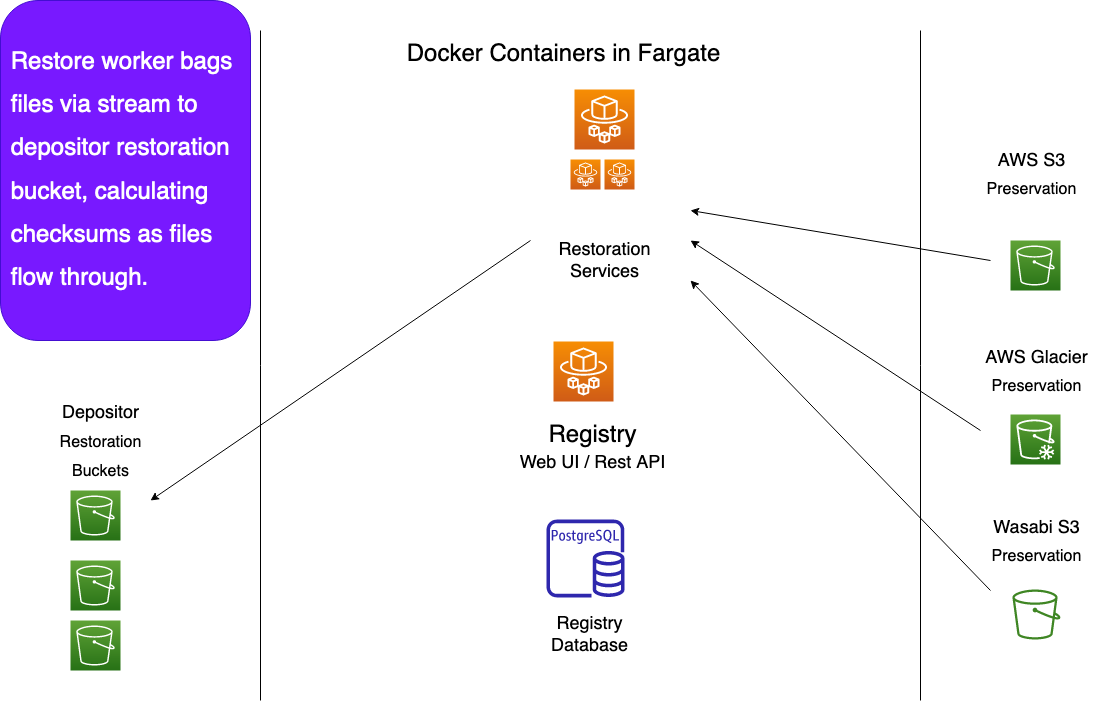

The diagram above was exported from draw.io. Its source (the exported page's mxGraphModel, read from the mxfile embedded in the PNG):
<mxGraphModel dx="929" dy="584" grid="1" gridSize="10" guides="1" tooltips="1" connect="1" arrows="1" fold="1" page="1" pageScale="1" pageWidth="1169" pageHeight="827" math="0" shadow="0">
  <root>
    <mxCell id="0" />
    <mxCell id="1" parent="0" />
    <mxCell id="1xx9XC-xGWI2QZVlYc1V-4" value="" style="sketch=0;points=[[0,0,0],[0.25,0,0],[0.5,0,0],[0.75,0,0],[1,0,0],[0,1,0],[0.25,1,0],[0.5,1,0],[0.75,1,0],[1,1,0],[0,0.25,0],[0,0.5,0],[0,0.75,0],[1,0.25,0],[1,0.5,0],[1,0.75,0]];outlineConnect=0;fontColor=#232F3E;gradientColor=#F78E04;gradientDirection=north;fillColor=#D05C17;strokeColor=#ffffff;dashed=0;verticalLabelPosition=bottom;verticalAlign=top;align=center;html=1;fontSize=12;fontStyle=0;aspect=fixed;shape=mxgraph.aws4.resourceIcon;resIcon=mxgraph.aws4.fargate;" parent="1" vertex="1">
      <mxGeometry x="574" y="129" width="60" height="60" as="geometry" />
    </mxCell>
    <mxCell id="1xx9XC-xGWI2QZVlYc1V-13" value="&lt;div&gt;Restoration&lt;/div&gt;&lt;div&gt;Services&lt;/div&gt;" style="text;html=1;resizable=0;autosize=1;align=center;verticalAlign=middle;points=[];fillColor=none;strokeColor=none;rounded=0;fontSize=18;" parent="1" vertex="1">
      <mxGeometry x="549" y="276" width="110" height="50" as="geometry" />
    </mxCell>
    <mxCell id="1xx9XC-xGWI2QZVlYc1V-28" value="" style="sketch=0;points=[[0,0,0],[0.25,0,0],[0.5,0,0],[0.75,0,0],[1,0,0],[0,1,0],[0.25,1,0],[0.5,1,0],[0.75,1,0],[1,1,0],[0,0.25,0],[0,0.5,0],[0,0.75,0],[1,0.25,0],[1,0.5,0],[1,0.75,0]];outlineConnect=0;fontColor=#232F3E;gradientColor=#F78E04;gradientDirection=north;fillColor=#D05C17;strokeColor=#ffffff;dashed=0;verticalLabelPosition=bottom;verticalAlign=top;align=center;html=1;fontSize=12;fontStyle=0;aspect=fixed;shape=mxgraph.aws4.resourceIcon;resIcon=mxgraph.aws4.fargate;" parent="1" vertex="1">
      <mxGeometry x="570" y="199" width="30" height="30" as="geometry" />
    </mxCell>
    <mxCell id="1xx9XC-xGWI2QZVlYc1V-29" value="" style="sketch=0;points=[[0,0,0],[0.25,0,0],[0.5,0,0],[0.75,0,0],[1,0,0],[0,1,0],[0.25,1,0],[0.5,1,0],[0.75,1,0],[1,1,0],[0,0.25,0],[0,0.5,0],[0,0.75,0],[1,0.25,0],[1,0.5,0],[1,0.75,0]];outlineConnect=0;fontColor=#232F3E;gradientColor=#F78E04;gradientDirection=north;fillColor=#D05C17;strokeColor=#ffffff;dashed=0;verticalLabelPosition=bottom;verticalAlign=top;align=center;html=1;fontSize=12;fontStyle=0;aspect=fixed;shape=mxgraph.aws4.resourceIcon;resIcon=mxgraph.aws4.fargate;" parent="1" vertex="1">
      <mxGeometry x="604" y="199" width="30" height="30" as="geometry" />
    </mxCell>
    <mxCell id="1xx9XC-xGWI2QZVlYc1V-31" value="" style="endArrow=none;html=1;rounded=0;fontSize=18;" parent="1" edge="1">
      <mxGeometry width="50" height="50" relative="1" as="geometry">
        <mxPoint x="260" y="740" as="sourcePoint" />
        <mxPoint x="260" y="70" as="targetPoint" />
      </mxGeometry>
    </mxCell>
    <mxCell id="1xx9XC-xGWI2QZVlYc1V-36" value="&lt;font style=&quot;font-size: 24px&quot;&gt;Docker Containers in Fargate&lt;/font&gt;" style="text;html=1;resizable=0;autosize=1;align=center;verticalAlign=middle;points=[];fillColor=none;strokeColor=none;rounded=0;fontSize=18;" parent="1" vertex="1">
      <mxGeometry x="398" y="79" width="330" height="30" as="geometry" />
    </mxCell>
    <mxCell id="1xx9XC-xGWI2QZVlYc1V-41" value="" style="sketch=0;points=[[0,0,0],[0.25,0,0],[0.5,0,0],[0.75,0,0],[1,0,0],[0,1,0],[0.25,1,0],[0.5,1,0],[0.75,1,0],[1,1,0],[0,0.25,0],[0,0.5,0],[0,0.75,0],[1,0.25,0],[1,0.5,0],[1,0.75,0]];outlineConnect=0;fontColor=#232F3E;gradientColor=#60A337;gradientDirection=north;fillColor=#277116;strokeColor=#ffffff;dashed=0;verticalLabelPosition=bottom;verticalAlign=top;align=center;html=1;fontSize=12;fontStyle=0;aspect=fixed;shape=mxgraph.aws4.resourceIcon;resIcon=mxgraph.aws4.s3;" parent="1" vertex="1">
      <mxGeometry x="70" y="530" width="50" height="50" as="geometry" />
    </mxCell>
    <mxCell id="1xx9XC-xGWI2QZVlYc1V-42" value="" style="sketch=0;points=[[0,0,0],[0.25,0,0],[0.5,0,0],[0.75,0,0],[1,0,0],[0,1,0],[0.25,1,0],[0.5,1,0],[0.75,1,0],[1,1,0],[0,0.25,0],[0,0.5,0],[0,0.75,0],[1,0.25,0],[1,0.5,0],[1,0.75,0]];outlineConnect=0;fontColor=#232F3E;gradientColor=#60A337;gradientDirection=north;fillColor=#277116;strokeColor=#ffffff;dashed=0;verticalLabelPosition=bottom;verticalAlign=top;align=center;html=1;fontSize=12;fontStyle=0;aspect=fixed;shape=mxgraph.aws4.resourceIcon;resIcon=mxgraph.aws4.s3;" parent="1" vertex="1">
      <mxGeometry x="70" y="600" width="50" height="50" as="geometry" />
    </mxCell>
    <mxCell id="1xx9XC-xGWI2QZVlYc1V-43" value="" style="sketch=0;points=[[0,0,0],[0.25,0,0],[0.5,0,0],[0.75,0,0],[1,0,0],[0,1,0],[0.25,1,0],[0.5,1,0],[0.75,1,0],[1,1,0],[0,0.25,0],[0,0.5,0],[0,0.75,0],[1,0.25,0],[1,0.5,0],[1,0.75,0]];outlineConnect=0;fontColor=#232F3E;gradientColor=#60A337;gradientDirection=north;fillColor=#277116;strokeColor=#ffffff;dashed=0;verticalLabelPosition=bottom;verticalAlign=top;align=center;html=1;fontSize=12;fontStyle=0;aspect=fixed;shape=mxgraph.aws4.resourceIcon;resIcon=mxgraph.aws4.s3;" parent="1" vertex="1">
      <mxGeometry x="70" y="660" width="50" height="50" as="geometry" />
    </mxCell>
    <mxCell id="1xx9XC-xGWI2QZVlYc1V-45" value="&lt;div&gt;&lt;font style=&quot;font-size: 18px&quot;&gt;Depositor&lt;/font&gt;&lt;/div&gt;&lt;div&gt;&lt;font size=&quot;3&quot;&gt;Restoration&lt;/font&gt;&lt;/div&gt;&lt;div&gt;&lt;font size=&quot;3&quot;&gt;Buckets&lt;/font&gt;&lt;br&gt;&lt;/div&gt;" style="text;html=1;resizable=0;autosize=1;align=center;verticalAlign=middle;points=[];fillColor=none;strokeColor=none;rounded=0;fontSize=24;" parent="1" vertex="1">
      <mxGeometry x="50" y="430" width="100" height="100" as="geometry" />
    </mxCell>
    <mxCell id="1xx9XC-xGWI2QZVlYc1V-46" value="" style="sketch=0;points=[[0,0,0],[0.25,0,0],[0.5,0,0],[0.75,0,0],[1,0,0],[0,1,0],[0.25,1,0],[0.5,1,0],[0.75,1,0],[1,1,0],[0,0.25,0],[0,0.5,0],[0,0.75,0],[1,0.25,0],[1,0.5,0],[1,0.75,0]];outlineConnect=0;fontColor=#232F3E;gradientColor=#60A337;gradientDirection=north;fillColor=#277116;strokeColor=#ffffff;dashed=0;verticalLabelPosition=bottom;verticalAlign=top;align=center;html=1;fontSize=12;fontStyle=0;aspect=fixed;shape=mxgraph.aws4.resourceIcon;resIcon=mxgraph.aws4.s3;" parent="1" vertex="1">
      <mxGeometry x="1010" y="280" width="50" height="50" as="geometry" />
    </mxCell>
    <mxCell id="1xx9XC-xGWI2QZVlYc1V-47" value="" style="sketch=0;points=[[0,0,0],[0.25,0,0],[0.5,0,0],[0.75,0,0],[1,0,0],[0,1,0],[0.25,1,0],[0.5,1,0],[0.75,1,0],[1,1,0],[0,0.25,0],[0,0.5,0],[0,0.75,0],[1,0.25,0],[1,0.5,0],[1,0.75,0]];outlineConnect=0;fontColor=#232F3E;gradientColor=#60A337;gradientDirection=north;fillColor=#277116;strokeColor=#ffffff;dashed=0;verticalLabelPosition=bottom;verticalAlign=top;align=center;html=1;fontSize=12;fontStyle=0;aspect=fixed;shape=mxgraph.aws4.resourceIcon;resIcon=mxgraph.aws4.glacier;" parent="1" vertex="1">
      <mxGeometry x="1010" y="454" width="50" height="50" as="geometry" />
    </mxCell>
    <mxCell id="1xx9XC-xGWI2QZVlYc1V-48" value="" style="sketch=0;outlineConnect=0;fontColor=#232F3E;gradientColor=none;fillColor=#3F8624;strokeColor=none;dashed=0;verticalLabelPosition=bottom;verticalAlign=top;align=center;html=1;fontSize=12;fontStyle=0;aspect=fixed;pointerEvents=1;shape=mxgraph.aws4.bucket;" parent="1" vertex="1">
      <mxGeometry x="1011.9200000000001" y="629" width="48.08" height="50" as="geometry" />
    </mxCell>
    <mxCell id="1xx9XC-xGWI2QZVlYc1V-49" value="&lt;div&gt;&lt;font style=&quot;font-size: 18px&quot;&gt;AWS S3 &lt;br&gt;&lt;/font&gt;&lt;/div&gt;&lt;div&gt;&lt;font size=&quot;3&quot;&gt;Preservation&lt;/font&gt;&lt;/div&gt;" style="text;html=1;resizable=0;autosize=1;align=center;verticalAlign=middle;points=[];fillColor=none;strokeColor=none;rounded=0;fontSize=24;" parent="1" vertex="1">
      <mxGeometry x="976" y="178" width="110" height="70" as="geometry" />
    </mxCell>
    <mxCell id="1xx9XC-xGWI2QZVlYc1V-50" value="&lt;div&gt;&lt;font style=&quot;font-size: 18px&quot;&gt;AWS Glacier &lt;br&gt;&lt;/font&gt;&lt;/div&gt;&lt;div&gt;&lt;font size=&quot;3&quot;&gt;Preservation&lt;/font&gt;&lt;/div&gt;" style="text;html=1;resizable=0;autosize=1;align=center;verticalAlign=middle;points=[];fillColor=none;strokeColor=none;rounded=0;fontSize=24;" parent="1" vertex="1">
      <mxGeometry x="975.96" y="375" width="120" height="70" as="geometry" />
    </mxCell>
    <mxCell id="1xx9XC-xGWI2QZVlYc1V-51" value="&lt;div&gt;&lt;font style=&quot;font-size: 18px&quot;&gt;Wasabi S3 &lt;br&gt;&lt;/font&gt;&lt;/div&gt;&lt;div&gt;&lt;font size=&quot;3&quot;&gt;Preservation&lt;/font&gt;&lt;/div&gt;" style="text;html=1;resizable=0;autosize=1;align=center;verticalAlign=middle;points=[];fillColor=none;strokeColor=none;rounded=0;fontSize=24;" parent="1" vertex="1">
      <mxGeometry x="980.96" y="545" width="110" height="70" as="geometry" />
    </mxCell>
    <mxCell id="1xx9XC-xGWI2QZVlYc1V-52" value="" style="sketch=0;points=[[0,0,0],[0.25,0,0],[0.5,0,0],[0.75,0,0],[1,0,0],[0,1,0],[0.25,1,0],[0.5,1,0],[0.75,1,0],[1,1,0],[0,0.25,0],[0,0.5,0],[0,0.75,0],[1,0.25,0],[1,0.5,0],[1,0.75,0]];outlineConnect=0;fontColor=#232F3E;gradientColor=#F78E04;gradientDirection=north;fillColor=#D05C17;strokeColor=#ffffff;dashed=0;verticalLabelPosition=bottom;verticalAlign=top;align=center;html=1;fontSize=12;fontStyle=0;aspect=fixed;shape=mxgraph.aws4.resourceIcon;resIcon=mxgraph.aws4.fargate;" parent="1" vertex="1">
      <mxGeometry x="553" y="381" width="60" height="60" as="geometry" />
    </mxCell>
    <mxCell id="1xx9XC-xGWI2QZVlYc1V-53" value="&lt;font style=&quot;font-size: 24px&quot;&gt;Registry&lt;/font&gt;" style="text;html=1;resizable=0;autosize=1;align=center;verticalAlign=middle;points=[];fillColor=none;strokeColor=none;rounded=0;fontSize=18;" parent="1" vertex="1">
      <mxGeometry x="542" y="460" width="100" height="30" as="geometry" />
    </mxCell>
    <mxCell id="1xx9XC-xGWI2QZVlYc1V-54" value="&lt;font style=&quot;font-size: 18px&quot;&gt;Web UI / Rest API&lt;/font&gt;" style="text;html=1;resizable=0;autosize=1;align=center;verticalAlign=middle;points=[];fillColor=none;strokeColor=none;rounded=0;fontSize=24;" parent="1" vertex="1">
      <mxGeometry x="512" y="481" width="160" height="40" as="geometry" />
    </mxCell>
    <mxCell id="1xx9XC-xGWI2QZVlYc1V-57" value="" style="sketch=0;outlineConnect=0;fontColor=#232F3E;gradientColor=none;fillColor=#2E27AD;strokeColor=none;dashed=0;verticalLabelPosition=bottom;verticalAlign=top;align=center;html=1;fontSize=12;fontStyle=0;aspect=fixed;pointerEvents=1;shape=mxgraph.aws4.rds_postgresql_instance;" parent="1" vertex="1">
      <mxGeometry x="546" y="559" width="78" height="78" as="geometry" />
    </mxCell>
    <mxCell id="1xx9XC-xGWI2QZVlYc1V-58" value="&lt;div&gt;&lt;font style=&quot;font-size: 18px&quot;&gt;Registry &lt;br&gt;&lt;/font&gt;&lt;/div&gt;&lt;div&gt;&lt;font style=&quot;font-size: 18px&quot;&gt;Database&lt;/font&gt;&lt;/div&gt;" style="text;html=1;resizable=0;autosize=1;align=center;verticalAlign=middle;points=[];fillColor=none;strokeColor=none;rounded=0;fontSize=18;" parent="1" vertex="1">
      <mxGeometry x="544" y="650" width="90" height="50" as="geometry" />
    </mxCell>
    <mxCell id="1xx9XC-xGWI2QZVlYc1V-63" value="" style="endArrow=none;html=1;rounded=0;fontSize=18;" parent="1" edge="1">
      <mxGeometry width="50" height="50" relative="1" as="geometry">
        <mxPoint x="920" y="740" as="sourcePoint" />
        <mxPoint x="920" y="70" as="targetPoint" />
      </mxGeometry>
    </mxCell>
    <mxCell id="zD9HaRYDLwUQaPGG7wOS-1" value="" style="rounded=1;whiteSpace=wrap;html=1;fontSize=36;fontColor=#ffffff;opacity=90;fillColor=#6a00ff;strokeColor=#3700CC;" parent="1" vertex="1">
      <mxGeometry y="40" width="250" height="340" as="geometry" />
    </mxCell>
    <mxCell id="zD9HaRYDLwUQaPGG7wOS-2" value="&lt;div align=&quot;left&quot;&gt;&lt;font style=&quot;font-size: 24px&quot;&gt;Restore worker bags &lt;br&gt;&lt;/font&gt;&lt;/div&gt;&lt;div align=&quot;left&quot;&gt;&lt;font style=&quot;font-size: 24px&quot;&gt;files via stream to&lt;/font&gt;&lt;/div&gt;&lt;div align=&quot;left&quot;&gt;&lt;font style=&quot;font-size: 24px&quot;&gt;depositor restoration&lt;br&gt;bucket, calculating &lt;br&gt;&lt;/font&gt;&lt;/div&gt;&lt;div align=&quot;left&quot;&gt;&lt;font style=&quot;font-size: 24px&quot;&gt;checksums as files&lt;/font&gt;&lt;/div&gt;&lt;div align=&quot;left&quot;&gt;&lt;font style=&quot;font-size: 24px&quot;&gt;flow through.&lt;br&gt;&lt;/font&gt;&lt;/div&gt;" style="text;html=1;resizable=0;autosize=1;align=center;verticalAlign=middle;points=[];fillColor=none;strokeColor=none;rounded=0;fontSize=36;fontColor=#FFFFFF;opacity=90;" parent="1" vertex="1">
      <mxGeometry x="1" y="67" width="240" height="280" as="geometry" />
    </mxCell>
    <mxCell id="zD9HaRYDLwUQaPGG7wOS-8" value="" style="endArrow=classic;html=1;rounded=0;fontSize=24;fontColor=#FFFFFF;fillColor=default;" parent="1" edge="1">
      <mxGeometry width="50" height="50" relative="1" as="geometry">
        <mxPoint x="990" y="300" as="sourcePoint" />
        <mxPoint x="690" y="250" as="targetPoint" />
      </mxGeometry>
    </mxCell>
    <mxCell id="zD9HaRYDLwUQaPGG7wOS-9" value="" style="endArrow=classic;html=1;rounded=0;fontSize=24;fontColor=#FFFFFF;fillColor=default;" parent="1" edge="1">
      <mxGeometry width="50" height="50" relative="1" as="geometry">
        <mxPoint x="980" y="470" as="sourcePoint" />
        <mxPoint x="690" y="280" as="targetPoint" />
      </mxGeometry>
    </mxCell>
    <mxCell id="zD9HaRYDLwUQaPGG7wOS-10" value="" style="endArrow=classic;html=1;rounded=0;fontSize=24;fontColor=#FFFFFF;fillColor=default;" parent="1" edge="1">
      <mxGeometry width="50" height="50" relative="1" as="geometry">
        <mxPoint x="990" y="630" as="sourcePoint" />
        <mxPoint x="690" y="320" as="targetPoint" />
      </mxGeometry>
    </mxCell>
    <mxCell id="zD9HaRYDLwUQaPGG7wOS-11" value="" style="endArrow=classic;html=1;rounded=0;fontSize=24;fontColor=#FFFFFF;fillColor=default;" parent="1" edge="1">
      <mxGeometry width="50" height="50" relative="1" as="geometry">
        <mxPoint x="530" y="280" as="sourcePoint" />
        <mxPoint x="150" y="540" as="targetPoint" />
      </mxGeometry>
    </mxCell>
  </root>
</mxGraphModel>